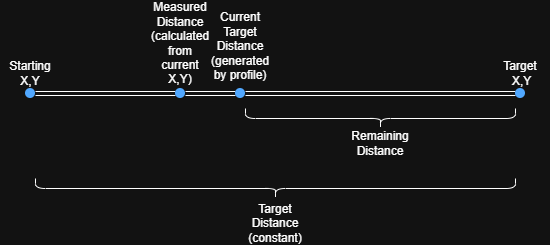

The diagram above was exported from draw.io. Its source (the exported page's mxGraphModel, read from the mxfile embedded in the PNG):
<mxGraphModel dx="806" dy="440" grid="1" gridSize="10" guides="1" tooltips="1" connect="1" arrows="1" fold="1" page="1" pageScale="1" pageWidth="850" pageHeight="1100" math="0" shadow="0">
  <root>
    <mxCell id="0" />
    <mxCell id="1" parent="0" />
    <mxCell id="LkCjIA9WlxiSvjfz9wMQ-1" edge="1" parent="1" source="LkCjIA9WlxiSvjfz9wMQ-10" style="shape=link;html=1;rounded=0;" value="">
      <mxGeometry relative="1" width="100" as="geometry">
        <mxPoint x="180" y="200" as="sourcePoint" />
        <mxPoint x="680" y="195" as="targetPoint" />
      </mxGeometry>
    </mxCell>
    <mxCell id="LkCjIA9WlxiSvjfz9wMQ-5" edge="1" parent="1" style="shape=link;html=1;rounded=0;" target="LkCjIA9WlxiSvjfz9wMQ-4" value="">
      <mxGeometry relative="1" width="100" as="geometry">
        <mxPoint x="180" y="200" as="sourcePoint" />
        <mxPoint x="680" y="200" as="targetPoint" />
      </mxGeometry>
    </mxCell>
    <mxCell id="LkCjIA9WlxiSvjfz9wMQ-4" parent="1" style="shape=ellipse;fillColor=#0065FF;strokeColor=none;html=1;sketch=0;" value="" vertex="1">
      <mxGeometry height="10" width="10" x="180" y="190" as="geometry" />
    </mxCell>
    <mxCell id="LkCjIA9WlxiSvjfz9wMQ-7" edge="1" parent="1" source="LkCjIA9WlxiSvjfz9wMQ-4" style="shape=link;html=1;rounded=0;" target="LkCjIA9WlxiSvjfz9wMQ-6" value="">
      <mxGeometry relative="1" width="100" as="geometry">
        <mxPoint x="190" y="195" as="sourcePoint" />
        <mxPoint x="680" y="195" as="targetPoint" />
      </mxGeometry>
    </mxCell>
    <mxCell id="LkCjIA9WlxiSvjfz9wMQ-6" parent="1" style="shape=ellipse;fillColor=#0065FF;strokeColor=none;html=1;sketch=0;" value="" vertex="1">
      <mxGeometry height="10" width="10" x="330" y="190" as="geometry" />
    </mxCell>
    <mxCell id="LkCjIA9WlxiSvjfz9wMQ-9" edge="1" parent="1" source="LkCjIA9WlxiSvjfz9wMQ-6" style="shape=link;html=1;rounded=0;" target="LkCjIA9WlxiSvjfz9wMQ-8" value="">
      <mxGeometry relative="1" width="100" as="geometry">
        <mxPoint x="340" y="195" as="sourcePoint" />
        <mxPoint x="680" y="195" as="targetPoint" />
      </mxGeometry>
    </mxCell>
    <mxCell id="LkCjIA9WlxiSvjfz9wMQ-8" parent="1" style="shape=ellipse;fillColor=#0065FF;strokeColor=none;html=1;sketch=0;" value="" vertex="1">
      <mxGeometry height="10" width="10" x="390" y="190" as="geometry" />
    </mxCell>
    <mxCell id="LkCjIA9WlxiSvjfz9wMQ-11" edge="1" parent="1" source="LkCjIA9WlxiSvjfz9wMQ-8" style="shape=link;html=1;rounded=0;" target="LkCjIA9WlxiSvjfz9wMQ-10" value="">
      <mxGeometry relative="1" width="100" as="geometry">
        <mxPoint x="400" y="195" as="sourcePoint" />
        <mxPoint x="680" y="195" as="targetPoint" />
      </mxGeometry>
    </mxCell>
    <mxCell id="LkCjIA9WlxiSvjfz9wMQ-10" parent="1" style="shape=ellipse;fillColor=#0065FF;strokeColor=none;html=1;sketch=0;" value="" vertex="1">
      <mxGeometry height="10" width="10" x="670" y="190" as="geometry" />
    </mxCell>
    <mxCell id="LkCjIA9WlxiSvjfz9wMQ-17" parent="1" style="text;html=1;whiteSpace=wrap;strokeColor=none;fillColor=none;align=center;verticalAlign=middle;rounded=0;" value="Starting X,Y" vertex="1">
      <mxGeometry height="30" width="60" x="155" y="160" as="geometry" />
    </mxCell>
    <mxCell id="LkCjIA9WlxiSvjfz9wMQ-18" parent="1" style="text;html=1;whiteSpace=wrap;strokeColor=none;fillColor=none;align=center;verticalAlign=middle;rounded=0;" value="Measured Distance (calculated from current X,Y)" vertex="1">
      <mxGeometry height="30" width="60" x="305" y="130" as="geometry" />
    </mxCell>
    <mxCell id="LkCjIA9WlxiSvjfz9wMQ-19" parent="1" style="text;html=1;whiteSpace=wrap;strokeColor=none;fillColor=none;align=center;verticalAlign=middle;rounded=0;" value="Current Target Distance (generated by profile)&lt;div&gt;&lt;br&gt;&lt;/div&gt;" vertex="1">
      <mxGeometry height="30" width="60" x="365" y="140" as="geometry" />
    </mxCell>
    <mxCell id="LkCjIA9WlxiSvjfz9wMQ-20" parent="1" style="text;html=1;whiteSpace=wrap;strokeColor=none;fillColor=none;align=center;verticalAlign=middle;rounded=0;" value="Target&lt;div&gt;&amp;nbsp;X,Y&lt;/div&gt;" vertex="1">
      <mxGeometry height="30" width="60" x="645" y="160" as="geometry" />
    </mxCell>
    <mxCell id="LkCjIA9WlxiSvjfz9wMQ-22" parent="1" style="shape=curlyBracket;whiteSpace=wrap;html=1;rounded=1;flipH=1;labelPosition=right;verticalLabelPosition=middle;align=left;verticalAlign=middle;legacyAnchorPoints=0;direction=north;" value="" vertex="1">
      <mxGeometry height="20" width="270" x="400" y="210" as="geometry" />
    </mxCell>
    <mxCell id="LkCjIA9WlxiSvjfz9wMQ-23" parent="1" style="shape=curlyBracket;whiteSpace=wrap;html=1;rounded=1;flipH=1;labelPosition=right;verticalLabelPosition=middle;align=left;verticalAlign=middle;legacyAnchorPoints=0;direction=north;" value="" vertex="1">
      <mxGeometry height="20" width="480" x="190" y="280" as="geometry" />
    </mxCell>
    <mxCell id="LkCjIA9WlxiSvjfz9wMQ-24" parent="1" style="text;html=1;whiteSpace=wrap;strokeColor=none;fillColor=none;align=center;verticalAlign=middle;rounded=0;" value="Remaining Distance" vertex="1">
      <mxGeometry height="30" width="60" x="505" y="230" as="geometry" />
    </mxCell>
    <mxCell id="LkCjIA9WlxiSvjfz9wMQ-25" parent="1" style="text;html=1;whiteSpace=wrap;strokeColor=none;fillColor=none;align=center;verticalAlign=middle;rounded=0;" value="Target Distance&lt;div&gt;(constant)&lt;/div&gt;" vertex="1">
      <mxGeometry height="30" width="60" x="400" y="310" as="geometry" />
    </mxCell>
  </root>
</mxGraphModel>